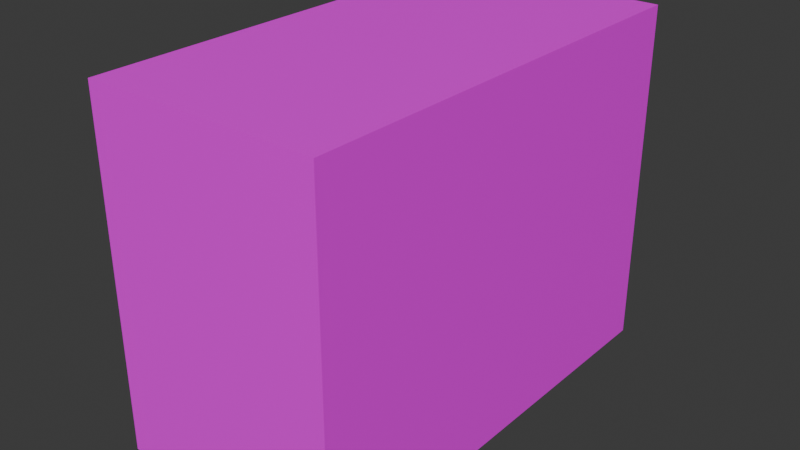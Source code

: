 # Source: Szafka.blend  (saved by Blender 4.3.32; exported with 4.5.12 LTS)
import bpy
from mathutils import Matrix  # noqa: F401  (used for matrix-valued properties, if any)

bpy.ops.wm.read_factory_settings(use_empty=True)
scene = bpy.context.scene
scene.name = 'Scene'

# ---- collections
col_collection = bpy.data.collections.new('Collection'); scene.collection.children.link(col_collection)

# ---- images (referenced by path relative to the original .blend; pixels are not part of the script)
import os
ASSET_DIR = os.environ.get("B2B_ASSET_DIR", "")  # directory of the original .blend (textures are referenced by path, not embedded)
HERE = os.path.dirname(os.path.abspath(__file__))  # packed textures are extracted next to this script under _unpacked/

def load_image(name, relpath, width, height, colorspace="sRGB"):
    """Load a texture the original file referenced (path relative to the .blend, or extracted next to this script)."""
    p = next((c for c in (os.path.join(HERE, relpath), os.path.join(ASSET_DIR, relpath)) if relpath and os.path.exists(c)), "")
    if p:
        img = bpy.data.images.load(p, check_existing=True)
        img.name = name
    else:  # same state as the original file: an image datablock whose file is absent (Cycles renders it pink)
        img = bpy.data.images.new(name, width, height)
        img.source = "FILE"
        img.filepath = "//" + (relpath or name)
    img.colorspace_settings.name = colorspace
    return img
img_media_png_png = load_image('media.png.png', 'do_pomniejszenia/media.png.png', 1024, 1024, 'sRGB')

# ---- materials (node trees are filled in below, after node groups)
mat_material = bpy.data.materials.new('Material')
mat_material.alpha_threshold = 0.0
mat_material.roughness = 0.5
mat_material.line_color = (0.0, 0.0, 0.0, 1.0)

# ---- material node trees
mat_material.use_nodes = True; mat_material.node_tree.nodes.clear()
_N = mat_material.node_tree.nodes; _L = mat_material.node_tree.links
n0 = _N.new('ShaderNodeOutputMaterial'); n0.name = 'Material Output'; n0.location = (300, 300)
n1 = _N.new('ShaderNodeBsdfPrincipled'); n1.name = 'Principled BSDF'; n1.location = (10, 300)
n1.inputs[3].default_value = 1.45
n2 = _N.new('ShaderNodeTexImage'); n2.name = 'Image Texture'; n2.location = (-452, 271)
n2.image = img_media_png_png
_L.new(n1.outputs[0], n0.inputs[0])
_L.new(n2.outputs[0], n1.inputs[0])
_L.new(n2.outputs[1], n1.inputs[4])
n0.is_active_output = True

# ---- world
world_world = bpy.data.worlds.new('World'); scene.world = world_world
world_world.use_nodes = True; world_world.node_tree.nodes.clear()
_N = world_world.node_tree.nodes; _L = world_world.node_tree.links
n0 = _N.new('ShaderNodeOutputWorld'); n0.name = 'World Output'; n0.location = (300, 300)
n1 = _N.new('ShaderNodeBackground'); n1.name = 'Background'; n1.location = (10, 300)
n1.inputs[0].default_value = (0.05088, 0.05088, 0.05088, 1.0)
_L.new(n1.outputs[0], n0.inputs[0])
n0.is_active_output = True
world_world.color = (0.05088, 0.05088, 0.05088)
world_world.sun_shadow_jitter_overblur = 0.0

# ---- meshes
me_cube = bpy.data.meshes.new('Cube')
me_cube.from_pydata([(1.0, 1.0, 2.0), (1.0, 1.0, 0.0), (1.0, -1.0, 2.0), (1.0, -1.0, 0.0), (-1.0, 1.0, 2.0), (-1.0, 1.0, 0.0), (-1.0, -1.0, 2.0), (-1.0, -1.0, 0.0)], [], [(0, 4, 6, 2), (3, 2, 6, 7), (7, 6, 4, 5), (5, 1, 3, 7), (1, 0, 2, 3), (5, 4, 0, 1)])
_uv = me_cube.uv_layers.new(name='UVMap')
_uv.uv.foreach_set('vector', [0.3592, 0.6433, 0.3574, 0.8072, 0.002159, 0.8041, 0.003962, 0.6402, 0.7409, 0.4646, 0.741, 1.0, 0.9993, 1.0, 0.9991, 0.4648, 0.4032, 0.6411, 0.6532, 0.6411, 0.6532, 0.8911, 0.4032, 0.8911, 0.7431, 0.4653, 0.9996, 0.4653, 0.9996, 0.9992, 0.7431, 0.9992, 0.7083, 0.5304, 0.7063, 1.001, -8.034e-05, 1.0, 0.0002898, 0.5319, 1.001, 0.4646, 0.9998, 1.0, 0.7401, 0.9998, 0.7408, 0.465])
me_cube.materials.append(mat_material)
me_cube.use_mirror_vertex_groups = False
me_cube.update()

# ---- objects
ob_szafka = bpy.data.objects.new('Szafka', me_cube)

# ---- transforms, parenting, visibility, modifiers, constraints
ob_szafka.location = (0.0, 0.0, 0.0)
ob_szafka.scale = (0.6713, 1.293, 1.0)
ob_szafka.lock_rotations_4d = False
ob_szafka.empty_display_type = 'ARROWS'
ob_szafka.lineart.crease_threshold = 0.0

# ---- collection membership
col_collection.objects.link(ob_szafka)

# ---- scene / render settings (as saved in the file)
scene.frame_start = 1; scene.frame_end = 250; scene.frame_set(1)
scene.render.engine = 'BLENDER_EEVEE_NEXT'
bpy.context.view_layer.update()

# ---- added for rendering (the .blend has no active camera and no usable light): camera, sun
cam_auto = bpy.data.cameras.new('AutoCamera')
cam_auto.lens = 50.0
cam_auto.sensor_width = 36.0
cam_auto.clip_end = 1000.0
ob_auto_camera = bpy.data.objects.new('AutoCamera', cam_auto)
scene.collection.objects.link(ob_auto_camera)
ob_auto_camera.location = (3.27009, -3.92411, 3.61608)
ob_auto_camera.rotation_euler = (1.09748, -7.21219e-08, 0.694738)
scene.camera = ob_auto_camera
light_auto_sun = bpy.data.lights.new('AutoSun', 'SUN')
light_auto_sun.energy = 3.0
light_auto_sun.angle = 0.0523599
ob_auto_sun = bpy.data.objects.new('AutoSun', light_auto_sun)
scene.collection.objects.link(ob_auto_sun)
ob_auto_sun.rotation_euler = (0.872665, 0.174533, 0.523599)
bpy.context.view_layer.update()
